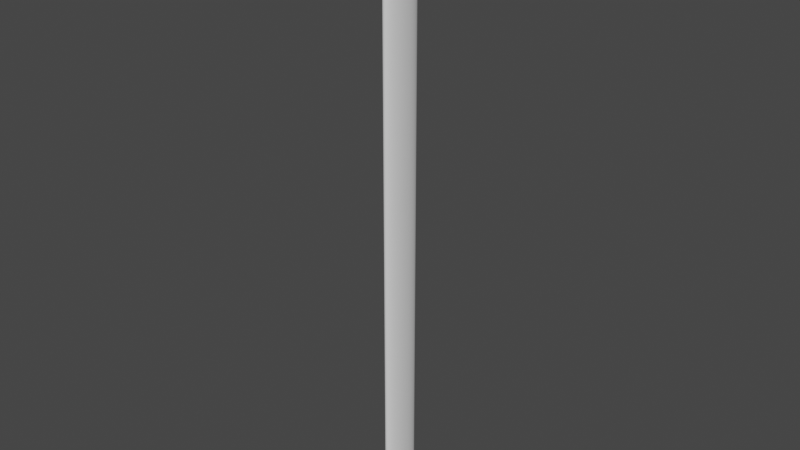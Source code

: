 # Source: thinTHINGidk.blend  (saved by Blender 3.4.6; exported with 4.5.12 LTS)
import bpy
from mathutils import Matrix  # noqa: F401  (used for matrix-valued properties, if any)

bpy.ops.wm.read_factory_settings(use_empty=True)
scene = bpy.context.scene
scene.name = 'Scene'

# ---- collections
col_collection = bpy.data.collections.new('Collection'); scene.collection.children.link(col_collection)

# ---- node groups
ng_auto_smooth = bpy.data.node_groups.new('Auto Smooth', 'GeometryNodeTree')
_s = ng_auto_smooth.interface.new_socket(name='Geometry', in_out='OUTPUT', socket_type='NodeSocketGeometry')
_s = ng_auto_smooth.interface.new_socket(name='Geometry', in_out='INPUT', socket_type='NodeSocketGeometry')
_s = ng_auto_smooth.interface.new_socket(name='Angle', in_out='INPUT', socket_type='NodeSocketFloat')
_s.subtype = 'ANGLE'
_s.min_value = 0.0
_s.max_value = 3.142
ng_auto_smooth.is_modifier = True
_N = ng_auto_smooth.nodes; _L = ng_auto_smooth.links
n0 = _N.new('NodeGroupOutput'); n0.name = 'Group Output'; n0.location = (480, -100)
n1 = _N.new('NodeGroupInput'); n1.name = 'Group Input'; n1.location = (-420, -300)
n2 = _N.new('NodeGroupInput'); n2.name = 'Group Input.001'; n2.location = (-60, -100)
n3 = _N.new('GeometryNodeSetShadeSmooth'); n3.name = 'Set Shade Smooth'; n3.location = (120, -100)
n3.domain = 'EDGE'
n4 = _N.new('GeometryNodeSetShadeSmooth'); n4.name = 'Set Shade Smooth.001'; n4.location = (300, -100)
n5 = _N.new('GeometryNodeInputMeshEdgeAngle'); n5.name = 'Edge Angle'; n5.location = (-420, -220)
n6 = _N.new('GeometryNodeInputEdgeSmooth'); n6.name = 'Is Edge Smooth'; n6.location = (-60, -160)
n7 = _N.new('GeometryNodeInputShadeSmooth'); n7.name = 'Is Face Smooth'; n7.location = (-240, -340)
n8 = _N.new('FunctionNodeBooleanMath'); n8.name = 'Boolean Math'; n8.location = (-60, -220)
n9 = _N.new('FunctionNodeCompare'); n9.name = 'Compare'; n9.location = (-240, -180)
n9.operation = 'LESS_EQUAL'
_L.new(n5.outputs[0], n9.inputs[0])
_L.new(n4.outputs[0], n0.inputs[0])
_L.new(n1.outputs[1], n9.inputs[1])
_L.new(n9.outputs[0], n8.inputs[0])
_L.new(n7.outputs[0], n8.inputs[1])
_L.new(n2.outputs[0], n3.inputs[0])
_L.new(n6.outputs[0], n3.inputs[1])
_L.new(n3.outputs[0], n4.inputs[0])
_L.new(n8.outputs[0], n3.inputs[2])
n0.is_active_output = True

# ---- world
world_world = bpy.data.worlds.new('World'); scene.world = world_world
world_world.use_nodes = True; world_world.node_tree.nodes.clear()
_N = world_world.node_tree.nodes; _L = world_world.node_tree.links
n0 = _N.new('ShaderNodeOutputWorld'); n0.name = 'World Output'; n0.location = (300, 300)
n1 = _N.new('ShaderNodeBackground'); n1.name = 'Background'; n1.location = (10, 300)
n1.inputs[0].default_value = (0.05088, 0.05088, 0.05088, 1.0)
_L.new(n1.outputs[0], n0.inputs[0])
n0.is_active_output = True
world_world.color = (0.05088, 0.05088, 0.05088)
world_world.use_sun_shadow = False
world_world.sun_shadow_jitter_overblur = 0.0

# ---- meshes
me_cylinder = bpy.data.meshes.new('Cylinder')
me_cylinder.from_pydata([(1.43, 1.342, 8.257), (1.469, 1.339, 25.2), (1.625, 1.323, 8.257), (1.664, 1.32, 25.2), (1.812, 1.266, 8.257), (1.852, 1.263, 25.2), (1.985, 1.174, 8.257), (2.025, 1.17, 25.2), (2.137, 1.049, 8.257), (2.176, 1.046, 25.2), (2.261, 0.8977, 8.257), (2.301, 0.8945, 25.2), (2.354, 0.7248, 8.257), (2.393, 0.7216, 25.2), (2.411, 0.5372, 8.257), (2.45, 0.534, 25.2), (2.43, 0.3421, 8.257), (2.469, 0.3389, 25.2), (2.411, 0.147, 8.257), (2.471, 0.1438, 25.2), (2.354, -0.04056, 8.257), (2.414, -0.04376, 25.2), (2.261, -0.2135, 8.257), (2.322, -0.2166, 25.2), (2.137, -0.365, 8.257), (2.198, -0.3682, 25.2), (1.985, -0.4894, 8.257), (2.046, -0.4925, 25.2), (1.812, -0.5818, 8.257), (1.873, -0.585, 25.2), (1.625, -0.6387, 8.257), (1.686, -0.6419, 25.2), (1.43, -0.6579, 8.257), (1.49, -0.6611, 25.2), (1.235, -0.6387, 8.257), (1.295, -0.6419, 25.2), (1.047, -0.5818, 8.257), (1.108, -0.585, 25.2), (0.8742, -0.4894, 8.257), (0.9349, -0.4925, 25.2), (0.7227, -0.365, 8.257), (0.7833, -0.3682, 25.2), (0.5983, -0.2135, 8.257), (0.659, -0.2166, 25.2), (0.5059, -0.04056, 8.257), (0.5666, -0.04376, 25.2), (0.449, 0.147, 8.257), (0.5097, 0.1438, 25.2), (0.4298, 0.3421, 8.257), (0.4904, 0.3389, 25.2), (0.449, 0.5372, 8.257), (0.4885, 0.534, 25.2), (0.5059, 0.7248, 8.257), (0.5454, 0.7216, 25.2), (0.5983, 0.8977, 8.257), (0.6378, 0.8945, 25.2), (0.7227, 1.049, 8.257), (0.7622, 1.046, 25.2), (0.8742, 1.174, 8.257), (0.9137, 1.17, 25.2), (1.047, 1.266, 8.257), (1.087, 1.263, 25.2), (1.235, 1.323, 8.257), (1.274, 1.32, 25.2)], [], [(0, 1, 3, 2), (2, 3, 5, 4), (4, 5, 7, 6), (6, 7, 9, 8), (8, 9, 11, 10), (10, 11, 13, 12), (12, 13, 15, 14), (14, 15, 17, 16), (16, 17, 19, 18), (18, 19, 21, 20), (20, 21, 23, 22), (22, 23, 25, 24), (24, 25, 27, 26), (26, 27, 29, 28), (28, 29, 31, 30), (30, 31, 33, 32), (32, 33, 35, 34), (34, 35, 37, 36), (36, 37, 39, 38), (38, 39, 41, 40), (40, 41, 43, 42), (42, 43, 45, 44), (44, 45, 47, 46), (46, 47, 49, 48), (48, 49, 51, 50), (50, 51, 53, 52), (52, 53, 55, 54), (54, 55, 57, 56), (56, 57, 59, 58), (58, 59, 61, 60), (3, 1, 63, 61, 59, 57, 55, 53, 51, 49, 47, 45, 43, 41, 39, 37, 35, 33, 31, 29, 27, 25, 23, 21, 19, 17, 15, 13, 11, 9, 7, 5), (60, 61, 63, 62), (62, 63, 1, 0), (0, 2, 4, 6, 8, 10, 12, 14, 16, 18, 20, 22, 24, 26, 28, 30, 32, 34, 36, 38, 40, 42, 44, 46, 48, 50, 52, 54, 56, 58, 60, 62)])
me_cylinder.polygons.foreach_set('use_smooth', [True] * 34)
_uv = me_cylinder.uv_layers.new(name='UVMap')
_uv.uv.foreach_set('vector', [1.0, 0.5, 1.0, 1.0, 0.9688, 1.0, 0.9688, 0.5, 0.9688, 0.5, 0.9688, 1.0, 0.9375, 1.0, 0.9375, 0.5, 0.9375, 0.5, 0.9375, 1.0, 0.9062, 1.0, 0.9062, 0.5, 0.9062, 0.5, 0.9062, 1.0, 0.875, 1.0, 0.875, 0.5, 0.875, 0.5, 0.875, 1.0, 0.8438, 1.0, 0.8438, 0.5, 0.8438, 0.5, 0.8438, 1.0, 0.8125, 1.0, 0.8125, 0.5, 0.8125, 0.5, 0.8125, 1.0, 0.7812, 1.0, 0.7812, 0.5, 0.7812, 0.5, 0.7812, 1.0, 0.75, 1.0, 0.75, 0.5, 0.75, 0.5, 0.75, 1.0, 0.7188, 1.0, 0.7188, 0.5, 0.7188, 0.5, 0.7188, 1.0, 0.6875, 1.0, 0.6875, 0.5, 0.6875, 0.5, 0.6875, 1.0, 0.6562, 1.0, 0.6562, 0.5, 0.6562, 0.5, 0.6562, 1.0, 0.625, 1.0, 0.625, 0.5, 0.625, 0.5, 0.625, 1.0, 0.5938, 1.0, 0.5938, 0.5, 0.5938, 0.5, 0.5938, 1.0, 0.5625, 1.0, 0.5625, 0.5, 0.5625, 0.5, 0.5625, 1.0, 0.5312, 1.0, 0.5312, 0.5, 0.5312, 0.5, 0.5312, 1.0, 0.5, 1.0, 0.5, 0.5, 0.5, 0.5, 0.5, 1.0, 0.4688, 1.0, 0.4688, 0.5, 0.4688, 0.5, 0.4688, 1.0, 0.4375, 1.0, 0.4375, 0.5, 0.4375, 0.5, 0.4375, 1.0, 0.4062, 1.0, 0.4062, 0.5, 0.4062, 0.5, 0.4062, 1.0, 0.375, 1.0, 0.375, 0.5, 0.375, 0.5, 0.375, 1.0, 0.3438, 1.0, 0.3438, 0.5, 0.3438, 0.5, 0.3438, 1.0, 0.3125, 1.0, 0.3125, 0.5, 0.3125, 0.5, 0.3125, 1.0, 0.2812, 1.0, 0.2812, 0.5, 0.2812, 0.5, 0.2812, 1.0, 0.25, 1.0, 0.25, 0.5, 0.25, 0.5, 0.25, 1.0, 0.2188, 1.0, 0.2188, 0.5, 0.2188, 0.5, 0.2188, 1.0, 0.1875, 1.0, 0.1875, 0.5, 0.1875, 0.5, 0.1875, 1.0, 0.1562, 1.0, 0.1562, 0.5, 0.1562, 0.5, 0.1562, 1.0, 0.125, 1.0, 0.125, 0.5, 0.125, 0.5, 0.125, 1.0, 0.09375, 1.0, 0.09375, 0.5, 0.09375, 0.5, 0.09375, 1.0, 0.0625, 1.0, 0.0625, 0.5, 0.2968, 0.4854, 0.25, 0.49, 0.2032, 0.4854, 0.1582, 0.4717, 0.1167, 0.4496, 0.08029, 0.4197, 0.05045, 0.3833, 0.02827, 0.3418, 0.01461, 0.2968, 0.01, 0.25, 0.01461, 0.2032, 0.02827, 0.1582, 0.05045, 0.1167, 0.08029, 0.08029, 0.1167, 0.05045, 0.1582, 0.02827, 0.2032, 0.01461, 0.25, 0.01, 0.2968, 0.01461, 0.3418, 0.02827, 0.3833, 0.05045, 0.4197, 0.08029, 0.4496, 0.1167, 0.4717, 0.1582, 0.4854, 0.2032, 0.49, 0.25, 0.4854, 0.2968, 0.4717, 0.3418, 0.4496, 0.3833, 0.4197, 0.4197, 0.3833, 0.4496, 0.3418, 0.4717, 0.0625, 0.5, 0.0625, 1.0, 0.03125, 1.0, 0.03125, 0.5, 0.03125, 0.5, 0.03125, 1.0, 0.0, 1.0, 0.0, 0.5, 0.75, 0.49, 0.7968, 0.4854, 0.8418, 0.4717, 0.8833, 0.4496, 0.9197, 0.4197, 0.9496, 0.3833, 0.9717, 0.3418, 0.9854, 0.2968, 0.99, 0.25, 0.9854, 0.2032, 0.9717, 0.1582, 0.9496, 0.1167, 0.9197, 0.08029, 0.8833, 0.05045, 0.8418, 0.02827, 0.7968, 0.01461, 0.75, 0.01, 0.7032, 0.01461, 0.6582, 0.02827, 0.6167, 0.05045, 0.5803, 0.08029, 0.5504, 0.1167, 0.5283, 0.1582, 0.5146, 0.2032, 0.51, 0.25, 0.5146, 0.2968, 0.5283, 0.3418, 0.5504, 0.3833, 0.5803, 0.4197, 0.6167, 0.4496, 0.6582, 0.4717, 0.7032, 0.4854])
me_cylinder.update()

# ---- objects
ob_cylinder = bpy.data.objects.new('Cylinder', me_cylinder)

# ---- transforms, parenting, visibility, modifiers, constraints
ob_cylinder.location = (-9.66, -7.783, -44.91)
ob_cylinder.scale = (1.039, 3.194, 5.505)
_m = ob_cylinder.modifiers.new('CorrectiveSmooth', 'CORRECTIVE_SMOOTH')
_m = ob_cylinder.modifiers.new('Auto Smooth', 'NODES')
_m.node_group = ng_auto_smooth
_gi = [s.identifier for s in ng_auto_smooth.interface.items_tree if s.item_type == 'SOCKET' and s.in_out == 'INPUT']
_m[_gi[1]] = 0.5236  # Angle

# ---- collection membership
col_collection.objects.link(ob_cylinder)

# ---- scene / render settings (as saved in the file)
scene.frame_start = 1; scene.frame_end = 250; scene.frame_set(1)
scene.render.engine = 'BLENDER_EEVEE_NEXT'
scene.cycles.sampling_pattern = 'TABULATED_SOBOL'
scene.cycles.use_light_tree = False
scene.view_settings.view_transform = 'Filmic'
bpy.context.view_layer.update()

# ---- added for rendering (the .blend has no active camera and no usable light): camera, sun
cam_auto = bpy.data.cameras.new('AutoCamera')
cam_auto.lens = 50.0
cam_auto.sensor_width = 36.0
cam_auto.clip_end = 1518.84
ob_auto_camera = bpy.data.objects.new('AutoCamera', cam_auto)
scene.collection.objects.link(ob_auto_camera)
ob_auto_camera.location = (78.3913, -110.548, 116.428)
ob_auto_camera.rotation_euler = (1.09748, -7.21219e-08, 0.694738)
scene.camera = ob_auto_camera
light_auto_sun = bpy.data.lights.new('AutoSun', 'SUN')
light_auto_sun.energy = 3.0
light_auto_sun.angle = 0.0523599
ob_auto_sun = bpy.data.objects.new('AutoSun', light_auto_sun)
scene.collection.objects.link(ob_auto_sun)
ob_auto_sun.rotation_euler = (0.872665, 0.174533, 0.523599)
bpy.context.view_layer.update()
